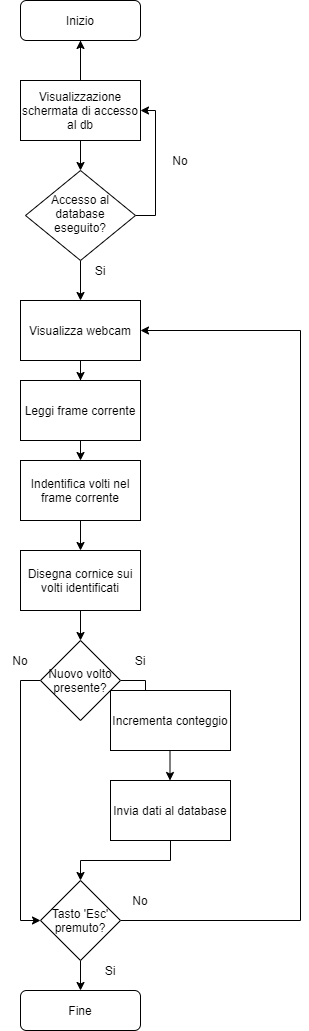

The diagram above was exported from draw.io. Its source (the exported page's mxGraphModel, read from the mxfile embedded in the PNG):
<mxGraphModel dx="1422" dy="794" grid="1" gridSize="10" guides="1" tooltips="1" connect="1" arrows="1" fold="1" page="1" pageScale="1" pageWidth="827" pageHeight="1169" math="0" shadow="0">
  <root>
    <mxCell id="WIyWlLk6GJQsqaUBKTNV-0" />
    <mxCell id="WIyWlLk6GJQsqaUBKTNV-1" parent="WIyWlLk6GJQsqaUBKTNV-0" />
    <mxCell id="WIyWlLk6GJQsqaUBKTNV-2" value="" style="rounded=0;html=1;jettySize=auto;orthogonalLoop=1;fontSize=11;endArrow=block;endFill=0;endSize=8;strokeWidth=1;shadow=0;labelBackgroundColor=none;edgeStyle=orthogonalEdgeStyle;" parent="WIyWlLk6GJQsqaUBKTNV-1" source="WIyWlLk6GJQsqaUBKTNV-3" edge="1">
      <mxGeometry relative="1" as="geometry">
        <mxPoint x="360" y="140" as="targetPoint" />
      </mxGeometry>
    </mxCell>
    <mxCell id="WIyWlLk6GJQsqaUBKTNV-3" value="Inizio" style="rounded=1;whiteSpace=wrap;html=1;fontSize=12;glass=0;strokeWidth=1;shadow=0;" parent="WIyWlLk6GJQsqaUBKTNV-1" vertex="1">
      <mxGeometry x="300" y="30" width="120" height="40" as="geometry" />
    </mxCell>
    <mxCell id="iz4fwlreFnnf6TRLrzZs-7" style="edgeStyle=orthogonalEdgeStyle;rounded=0;orthogonalLoop=1;jettySize=auto;html=1;exitX=1;exitY=0.5;exitDx=0;exitDy=0;entryX=1;entryY=0.5;entryDx=0;entryDy=0;" edge="1" parent="WIyWlLk6GJQsqaUBKTNV-1" source="iz4fwlreFnnf6TRLrzZs-2" target="iz4fwlreFnnf6TRLrzZs-3">
      <mxGeometry relative="1" as="geometry" />
    </mxCell>
    <mxCell id="iz4fwlreFnnf6TRLrzZs-12" style="edgeStyle=orthogonalEdgeStyle;rounded=0;orthogonalLoop=1;jettySize=auto;html=1;exitX=0.5;exitY=1;exitDx=0;exitDy=0;entryX=0.5;entryY=0;entryDx=0;entryDy=0;" edge="1" parent="WIyWlLk6GJQsqaUBKTNV-1" source="iz4fwlreFnnf6TRLrzZs-2" target="iz4fwlreFnnf6TRLrzZs-11">
      <mxGeometry relative="1" as="geometry" />
    </mxCell>
    <mxCell id="iz4fwlreFnnf6TRLrzZs-2" value="Accesso al database eseguito?" style="rhombus;whiteSpace=wrap;html=1;shadow=0;fontFamily=Helvetica;fontSize=12;align=center;strokeWidth=1;spacing=6;spacingTop=-4;" vertex="1" parent="WIyWlLk6GJQsqaUBKTNV-1">
      <mxGeometry x="305" y="200" width="110" height="90" as="geometry" />
    </mxCell>
    <mxCell id="iz4fwlreFnnf6TRLrzZs-4" value="" style="edgeStyle=orthogonalEdgeStyle;rounded=0;orthogonalLoop=1;jettySize=auto;html=1;" edge="1" parent="WIyWlLk6GJQsqaUBKTNV-1" source="iz4fwlreFnnf6TRLrzZs-3" target="WIyWlLk6GJQsqaUBKTNV-3">
      <mxGeometry relative="1" as="geometry" />
    </mxCell>
    <mxCell id="iz4fwlreFnnf6TRLrzZs-5" style="edgeStyle=orthogonalEdgeStyle;rounded=0;orthogonalLoop=1;jettySize=auto;html=1;entryX=0.5;entryY=0;entryDx=0;entryDy=0;" edge="1" parent="WIyWlLk6GJQsqaUBKTNV-1" source="iz4fwlreFnnf6TRLrzZs-3" target="iz4fwlreFnnf6TRLrzZs-2">
      <mxGeometry relative="1" as="geometry" />
    </mxCell>
    <mxCell id="iz4fwlreFnnf6TRLrzZs-3" value="&lt;span&gt;Visualizzazione schermata di accesso al db&lt;/span&gt;" style="rounded=0;whiteSpace=wrap;html=1;" vertex="1" parent="WIyWlLk6GJQsqaUBKTNV-1">
      <mxGeometry x="300" y="110" width="120" height="60" as="geometry" />
    </mxCell>
    <mxCell id="iz4fwlreFnnf6TRLrzZs-8" value="No" style="text;html=1;strokeColor=none;fillColor=none;align=center;verticalAlign=middle;whiteSpace=wrap;rounded=0;" vertex="1" parent="WIyWlLk6GJQsqaUBKTNV-1">
      <mxGeometry x="440" y="180" width="40" height="20" as="geometry" />
    </mxCell>
    <mxCell id="iz4fwlreFnnf6TRLrzZs-31" style="edgeStyle=orthogonalEdgeStyle;rounded=0;orthogonalLoop=1;jettySize=auto;html=1;exitX=0.5;exitY=1;exitDx=0;exitDy=0;" edge="1" parent="WIyWlLk6GJQsqaUBKTNV-1" source="iz4fwlreFnnf6TRLrzZs-11" target="iz4fwlreFnnf6TRLrzZs-30">
      <mxGeometry relative="1" as="geometry" />
    </mxCell>
    <mxCell id="iz4fwlreFnnf6TRLrzZs-11" value="Visualizza webcam" style="rounded=0;whiteSpace=wrap;html=1;" vertex="1" parent="WIyWlLk6GJQsqaUBKTNV-1">
      <mxGeometry x="300" y="330" width="120" height="60" as="geometry" />
    </mxCell>
    <mxCell id="iz4fwlreFnnf6TRLrzZs-13" value="Si" style="text;html=1;strokeColor=none;fillColor=none;align=center;verticalAlign=middle;whiteSpace=wrap;rounded=0;" vertex="1" parent="WIyWlLk6GJQsqaUBKTNV-1">
      <mxGeometry x="360" y="290" width="40" height="20" as="geometry" />
    </mxCell>
    <mxCell id="iz4fwlreFnnf6TRLrzZs-17" style="edgeStyle=orthogonalEdgeStyle;rounded=0;orthogonalLoop=1;jettySize=auto;html=1;exitX=0.5;exitY=1;exitDx=0;exitDy=0;" edge="1" parent="WIyWlLk6GJQsqaUBKTNV-1" source="iz4fwlreFnnf6TRLrzZs-14" target="iz4fwlreFnnf6TRLrzZs-16">
      <mxGeometry relative="1" as="geometry" />
    </mxCell>
    <mxCell id="iz4fwlreFnnf6TRLrzZs-14" value="Indentifica volti nel frame corrente" style="rounded=0;whiteSpace=wrap;html=1;" vertex="1" parent="WIyWlLk6GJQsqaUBKTNV-1">
      <mxGeometry x="300" y="490" width="120" height="60" as="geometry" />
    </mxCell>
    <mxCell id="iz4fwlreFnnf6TRLrzZs-22" style="edgeStyle=orthogonalEdgeStyle;rounded=0;orthogonalLoop=1;jettySize=auto;html=1;entryX=0.5;entryY=0;entryDx=0;entryDy=0;" edge="1" parent="WIyWlLk6GJQsqaUBKTNV-1" source="iz4fwlreFnnf6TRLrzZs-16" target="iz4fwlreFnnf6TRLrzZs-19">
      <mxGeometry relative="1" as="geometry" />
    </mxCell>
    <mxCell id="iz4fwlreFnnf6TRLrzZs-16" value="Disegna cornice sui volti identificati" style="rounded=0;whiteSpace=wrap;html=1;" vertex="1" parent="WIyWlLk6GJQsqaUBKTNV-1">
      <mxGeometry x="300" y="580" width="120" height="60" as="geometry" />
    </mxCell>
    <mxCell id="iz4fwlreFnnf6TRLrzZs-21" style="edgeStyle=orthogonalEdgeStyle;rounded=0;orthogonalLoop=1;jettySize=auto;html=1;exitX=1;exitY=0.5;exitDx=0;exitDy=0;entryX=0.5;entryY=0;entryDx=0;entryDy=0;" edge="1" parent="WIyWlLk6GJQsqaUBKTNV-1" source="iz4fwlreFnnf6TRLrzZs-19">
      <mxGeometry relative="1" as="geometry">
        <mxPoint x="450" y="740" as="targetPoint" />
      </mxGeometry>
    </mxCell>
    <mxCell id="iz4fwlreFnnf6TRLrzZs-28" style="edgeStyle=orthogonalEdgeStyle;rounded=0;orthogonalLoop=1;jettySize=auto;html=1;entryX=0;entryY=0.5;entryDx=0;entryDy=0;" edge="1" parent="WIyWlLk6GJQsqaUBKTNV-1" source="iz4fwlreFnnf6TRLrzZs-19" target="iz4fwlreFnnf6TRLrzZs-27">
      <mxGeometry relative="1" as="geometry">
        <Array as="points">
          <mxPoint x="300" y="710" />
          <mxPoint x="300" y="950" />
        </Array>
      </mxGeometry>
    </mxCell>
    <mxCell id="iz4fwlreFnnf6TRLrzZs-19" value="Nuovo volto presente?" style="rhombus;whiteSpace=wrap;html=1;" vertex="1" parent="WIyWlLk6GJQsqaUBKTNV-1">
      <mxGeometry x="320" y="670" width="80" height="80" as="geometry" />
    </mxCell>
    <mxCell id="iz4fwlreFnnf6TRLrzZs-35" style="edgeStyle=orthogonalEdgeStyle;rounded=0;orthogonalLoop=1;jettySize=auto;html=1;exitX=0.5;exitY=1;exitDx=0;exitDy=0;entryX=0.5;entryY=0;entryDx=0;entryDy=0;" edge="1" parent="WIyWlLk6GJQsqaUBKTNV-1" source="iz4fwlreFnnf6TRLrzZs-20" target="iz4fwlreFnnf6TRLrzZs-27">
      <mxGeometry relative="1" as="geometry" />
    </mxCell>
    <mxCell id="iz4fwlreFnnf6TRLrzZs-20" value="Invia dati al database" style="rounded=0;whiteSpace=wrap;html=1;" vertex="1" parent="WIyWlLk6GJQsqaUBKTNV-1">
      <mxGeometry x="390" y="810" width="120" height="60" as="geometry" />
    </mxCell>
    <mxCell id="iz4fwlreFnnf6TRLrzZs-23" value="Si" style="text;html=1;strokeColor=none;fillColor=none;align=center;verticalAlign=middle;whiteSpace=wrap;rounded=0;" vertex="1" parent="WIyWlLk6GJQsqaUBKTNV-1">
      <mxGeometry x="400" y="680" width="40" height="20" as="geometry" />
    </mxCell>
    <mxCell id="iz4fwlreFnnf6TRLrzZs-26" style="edgeStyle=orthogonalEdgeStyle;rounded=0;orthogonalLoop=1;jettySize=auto;html=1;exitX=0.5;exitY=1;exitDx=0;exitDy=0;entryX=0.5;entryY=0;entryDx=0;entryDy=0;" edge="1" parent="WIyWlLk6GJQsqaUBKTNV-1">
      <mxGeometry relative="1" as="geometry">
        <mxPoint x="449.5" y="780" as="sourcePoint" />
        <mxPoint x="449.5" y="810" as="targetPoint" />
      </mxGeometry>
    </mxCell>
    <mxCell id="iz4fwlreFnnf6TRLrzZs-25" value="Incrementa conteggio" style="rounded=0;whiteSpace=wrap;html=1;" vertex="1" parent="WIyWlLk6GJQsqaUBKTNV-1">
      <mxGeometry x="390" y="720" width="120" height="60" as="geometry" />
    </mxCell>
    <mxCell id="iz4fwlreFnnf6TRLrzZs-29" style="edgeStyle=orthogonalEdgeStyle;rounded=0;orthogonalLoop=1;jettySize=auto;html=1;exitX=1;exitY=0.5;exitDx=0;exitDy=0;entryX=1;entryY=0.5;entryDx=0;entryDy=0;" edge="1" parent="WIyWlLk6GJQsqaUBKTNV-1" source="iz4fwlreFnnf6TRLrzZs-27" target="iz4fwlreFnnf6TRLrzZs-11">
      <mxGeometry relative="1" as="geometry">
        <Array as="points">
          <mxPoint x="580" y="950" />
          <mxPoint x="580" y="360" />
        </Array>
      </mxGeometry>
    </mxCell>
    <mxCell id="iz4fwlreFnnf6TRLrzZs-40" style="edgeStyle=orthogonalEdgeStyle;rounded=0;orthogonalLoop=1;jettySize=auto;html=1;" edge="1" parent="WIyWlLk6GJQsqaUBKTNV-1" source="iz4fwlreFnnf6TRLrzZs-27" target="iz4fwlreFnnf6TRLrzZs-37">
      <mxGeometry relative="1" as="geometry" />
    </mxCell>
    <mxCell id="iz4fwlreFnnf6TRLrzZs-27" value="Tasto 'Esc' premuto?" style="rhombus;whiteSpace=wrap;html=1;" vertex="1" parent="WIyWlLk6GJQsqaUBKTNV-1">
      <mxGeometry x="320" y="910" width="80" height="80" as="geometry" />
    </mxCell>
    <mxCell id="iz4fwlreFnnf6TRLrzZs-32" style="edgeStyle=orthogonalEdgeStyle;rounded=0;orthogonalLoop=1;jettySize=auto;html=1;exitX=0.5;exitY=1;exitDx=0;exitDy=0;entryX=0.5;entryY=0;entryDx=0;entryDy=0;" edge="1" parent="WIyWlLk6GJQsqaUBKTNV-1" source="iz4fwlreFnnf6TRLrzZs-30" target="iz4fwlreFnnf6TRLrzZs-14">
      <mxGeometry relative="1" as="geometry" />
    </mxCell>
    <mxCell id="iz4fwlreFnnf6TRLrzZs-30" value="Leggi frame corrente" style="rounded=0;whiteSpace=wrap;html=1;" vertex="1" parent="WIyWlLk6GJQsqaUBKTNV-1">
      <mxGeometry x="300" y="410" width="120" height="60" as="geometry" />
    </mxCell>
    <mxCell id="iz4fwlreFnnf6TRLrzZs-33" value="No" style="text;html=1;strokeColor=none;fillColor=none;align=center;verticalAlign=middle;whiteSpace=wrap;rounded=0;" vertex="1" parent="WIyWlLk6GJQsqaUBKTNV-1">
      <mxGeometry x="280" y="680" width="40" height="20" as="geometry" />
    </mxCell>
    <mxCell id="iz4fwlreFnnf6TRLrzZs-34" value="No" style="text;html=1;strokeColor=none;fillColor=none;align=center;verticalAlign=middle;whiteSpace=wrap;rounded=0;" vertex="1" parent="WIyWlLk6GJQsqaUBKTNV-1">
      <mxGeometry x="400" y="920" width="40" height="20" as="geometry" />
    </mxCell>
    <mxCell id="iz4fwlreFnnf6TRLrzZs-37" value="Fine" style="rounded=1;whiteSpace=wrap;html=1;" vertex="1" parent="WIyWlLk6GJQsqaUBKTNV-1">
      <mxGeometry x="300" y="1020" width="120" height="40" as="geometry" />
    </mxCell>
    <mxCell id="iz4fwlreFnnf6TRLrzZs-42" value="Si" style="text;html=1;strokeColor=none;fillColor=none;align=center;verticalAlign=middle;whiteSpace=wrap;rounded=0;" vertex="1" parent="WIyWlLk6GJQsqaUBKTNV-1">
      <mxGeometry x="370" y="990" width="40" height="20" as="geometry" />
    </mxCell>
  </root>
</mxGraphModel>